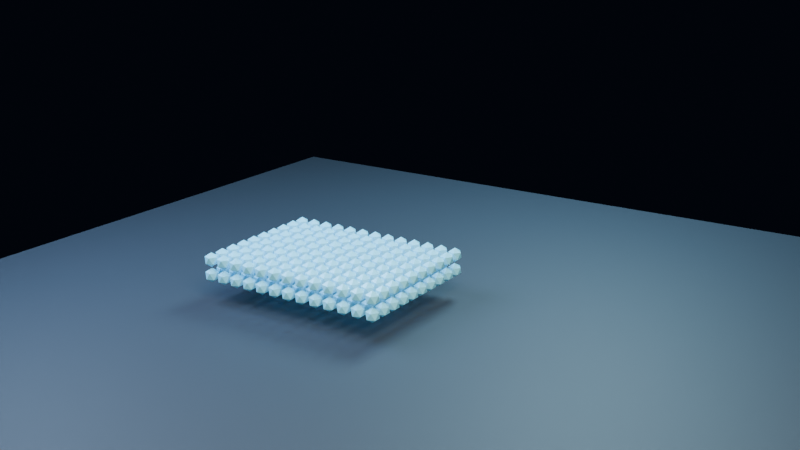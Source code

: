 # Source: sph-sample-tilted-surge.blend  (saved by Blender 4.0.36; exported with 4.5.12 LTS)
import bpy
from mathutils import Matrix  # noqa: F401  (used for matrix-valued properties, if any)

bpy.ops.wm.read_factory_settings(use_empty=True)
scene = bpy.context.scene
scene.name = 'Scene'

# ---- collections
col_collection = bpy.data.collections.new('Collection'); scene.collection.children.link(col_collection)

# ---- materials (node trees are filled in below, after node groups)
mat_sphwater = bpy.data.materials.new('SPHWater')
mat_sphwater.use_transparent_shadow = False
mat_floor = bpy.data.materials.new('Floor')
mat_floor.use_transparent_shadow = False

# ---- node groups
ng_sph_lightweight_points = bpy.data.node_groups.new('SPH Lightweight Points', 'GeometryNodeTree')
_s = ng_sph_lightweight_points.interface.new_socket(name='Geometry', in_out='OUTPUT', socket_type='NodeSocketGeometry')
_s = ng_sph_lightweight_points.interface.new_socket(name='Geometry', in_out='INPUT', socket_type='NodeSocketGeometry')
ng_sph_lightweight_points.is_modifier = True
# nodes of 'SPH Lightweight Points' reference scene objects; filled in after objects exist

# ---- material node trees
mat_sphwater.use_nodes = True; mat_sphwater.node_tree.nodes.clear()
_N = mat_sphwater.node_tree.nodes; _L = mat_sphwater.node_tree.links
n0 = _N.new('ShaderNodeBsdfPrincipled'); n0.name = 'Principled BSDF'; n0.location = (10, 300)
n0.inputs[0].default_value = (0.2, 0.72, 0.95, 1.0)
n0.inputs[1].default_value = 0.05
n0.inputs[2].default_value = 0.28
n0.inputs[3].default_value = 1.45
n0.inputs[27].default_value = (0.2, 0.72, 0.95, 1.0)
n0.inputs[28].default_value = 0.08
n1 = _N.new('ShaderNodeOutputMaterial'); n1.name = 'Material Output'; n1.location = (300, 300)
_L.new(n0.outputs[0], n1.inputs[0])
n1.is_active_output = True
mat_floor.use_nodes = True; mat_floor.node_tree.nodes.clear()
_N = mat_floor.node_tree.nodes; _L = mat_floor.node_tree.links
n0 = _N.new('ShaderNodeBsdfPrincipled'); n0.name = 'Principled BSDF'; n0.location = (10, 300)
n0.inputs[0].default_value = (0.025, 0.035, 0.05, 1.0)
n0.inputs[1].default_value = 0.05
n0.inputs[2].default_value = 0.6
n0.inputs[3].default_value = 1.45
n0.inputs[27].default_value = (0.025, 0.035, 0.05, 1.0)
n0.inputs[28].default_value = 0.08
n1 = _N.new('ShaderNodeOutputMaterial'); n1.name = 'Material Output'; n1.location = (300, 300)
_L.new(n0.outputs[0], n1.inputs[0])
n1.is_active_output = True

# ---- world
world_world = bpy.data.worlds.new('World'); scene.world = world_world
world_world.use_nodes = True; world_world.node_tree.nodes.clear()
_N = world_world.node_tree.nodes; _L = world_world.node_tree.links
n0 = _N.new('ShaderNodeOutputWorld'); n0.name = 'World Output'; n0.location = (300, 300)
n1 = _N.new('ShaderNodeBackground'); n1.name = 'Background'; n1.location = (10, 300)
n1.inputs[0].default_value = (0.006, 0.01, 0.022, 1.0)
n1.inputs[1].default_value = 0.24
_L.new(n1.outputs[0], n0.inputs[0])
n0.is_active_output = True
world_world.color = (0.05088, 0.05088, 0.05088)
world_world.use_sun_shadow = False
world_world.sun_shadow_jitter_overblur = 0.0

# ---- cameras
cam_camera_001 = bpy.data.cameras.new('Camera.001')

# ---- lights
light_key = bpy.data.lights.new('Key', 'AREA')
light_key.color = (1.0, 0.8, 0.64)
light_key.transmission_factor = 0.0
light_key.energy = 950.0
light_key.shadow_maximum_resolution = 0.006
light_key.use_absolute_resolution = True
light_key.shape = 'DISK'
light_key.size = 4.0
light_fill = bpy.data.lights.new('Fill', 'AREA')
light_fill.color = (0.44, 0.66, 1.0)
light_fill.transmission_factor = 0.0
light_fill.energy = 600.0
light_fill.shadow_maximum_resolution = 0.006
light_fill.use_absolute_resolution = True
light_fill.shape = 'DISK'
light_fill.size = 3.5
light_rim = bpy.data.lights.new('Rim', 'AREA')
light_rim.color = (0.42, 0.8, 1.0)
light_rim.transmission_factor = 0.0
light_rim.energy = 750.0
light_rim.shadow_maximum_resolution = 0.006
light_rim.use_absolute_resolution = True
light_rim.shape = 'DISK'
light_rim.size = 3.0

# ---- meshes
me_sphpoints = bpy.data.meshes.new('SPHPoints')
me_sphpoints.from_pydata([(-1.51, -0.37, 0.38), (-1.51, -0.51, 0.38), (-1.51, -0.65, 0.38), (-1.37, -0.37, 0.38), (-1.23, -0.51, 0.38), (-1.37, -0.51, 0.38), (-1.23, -0.37, 0.38), (-1.09, -0.37, 0.38), (-1.09, -0.51, 0.38), (-0.95, -0.37, 0.38), (-0.95, -0.51, 0.38), (-1.23, -0.65, 0.38), (-1.37, -0.65, 0.38), (-1.09, -0.65, 0.38), (-0.95, -0.65, 0.38), (-0.81, -0.37, 0.38), (-0.67, -0.51, 0.38), (-0.67, -0.37, 0.38), (-0.81, -0.51, 0.38), (-0.39, -0.37, 0.38), (-0.53, -0.51, 0.38), (-0.53, -0.37, 0.38), (-0.39, -0.51, 0.38), (-0.81, -0.65, 0.38), (-0.67, -0.65, 0.38), (-0.39, -0.65, 0.38), (-0.53, -0.65, 0.38), (-0.11, -0.51, 0.38), (-0.11, -0.37, 0.38), (-0.25, -0.51, 0.38), (-0.25, -0.37, 0.38), (0.17, -0.37, 0.38), (0.17, -0.51, 0.38), (0.03, -0.37, 0.38), (0.03, -0.51, 0.38), (-0.11, -0.65, 0.38), (-0.25, -0.65, 0.38), (0.17, -0.65, 0.38), (0.03, -0.65, 0.38), (-1.51, -0.51, 0.24), (-1.51, -0.37, 0.24), (-1.51, -0.65, 0.24), (-1.23, -0.37, 0.24), (-1.23, -0.51, 0.24), (-1.37, -0.51, 0.24), (-1.37, -0.37, 0.24), (-1.09, -0.51, 0.24), (-1.09, -0.37, 0.24), (-0.95, -0.51, 0.24), (-0.95, -0.37, 0.24), (-1.37, -0.65, 0.24), (-1.23, -0.65, 0.24), (-1.09, -0.65, 0.24), (-0.95, -0.65, 0.24), (-0.67, -0.37, 0.24), (-0.81, -0.51, 0.24), (-0.81, -0.37, 0.24), (-0.67, -0.51, 0.24), (-0.53, -0.51, 0.24), (-0.39, -0.51, 0.24), (-0.39, -0.37, 0.24), (-0.53, -0.37, 0.24), (-0.67, -0.65, 0.24), (-0.81, -0.65, 0.24), (-0.53, -0.65, 0.24), (-0.39, -0.65, 0.24), (-0.25, -0.51, 0.24), (-0.11, -0.51, 0.24), (-0.25, -0.37, 0.24), (-0.11, -0.37, 0.24), (0.03, -0.51, 0.24), (0.17, -0.37, 0.24), (0.03, -0.37, 0.24), (0.17, -0.51, 0.24), (-0.11, -0.65, 0.24), (-0.25, -0.65, 0.24), (0.03, -0.65, 0.24), (0.17, -0.65, 0.24), (-1.51, 0.61, 0.38), (-1.51, 0.47, 0.38), (-1.51, 0.33, 0.38), (-1.37, 0.61, 0.38), (-1.23, 0.61, 0.38), (-0.95, 0.61, 0.38), (-1.09, 0.61, 0.38), (-1.37, 0.47, 0.38), (-1.37, 0.33, 0.38), (-1.23, 0.33, 0.38), (-1.23, 0.47, 0.38), (-1.09, 0.33, 0.38), (-0.95, 0.33, 0.38), (-0.95, 0.47, 0.38), (-1.09, 0.47, 0.38), (-1.51, 0.05, 0.38), (-1.51, 0.19, 0.38), (-1.51, -0.23, 0.38), (-1.51, -0.09, 0.38), (-1.23, 0.19, 0.38), (-1.23, 0.05, 0.38), (-1.37, 0.19, 0.38), (-1.37, 0.05, 0.38), (-0.95, 0.05, 0.38), (-0.95, 0.19, 0.38), (-1.09, 0.05, 0.38), (-1.09, 0.19, 0.38), (-1.23, -0.23, 0.38), (-1.23, -0.09, 0.38), (-1.37, -0.09, 0.38), (-1.37, -0.23, 0.38), (-1.09, -0.23, 0.38), (-0.95, -0.23, 0.38), (-0.95, -0.09, 0.38), (-1.09, -0.09, 0.38), (-0.67, 0.61, 0.38), (-0.81, 0.61, 0.38), (-0.39, 0.61, 0.38), (-0.53, 0.61, 0.38), (-0.81, 0.33, 0.38), (-0.81, 0.47, 0.38), (-0.67, 0.33, 0.38), (-0.67, 0.47, 0.38), (-0.39, 0.47, 0.38), (-0.39, 0.33, 0.38), (-0.53, 0.33, 0.38), (-0.53, 0.47, 0.38), (-0.25, 0.61, 0.38), (-0.11, 0.61, 0.38), (0.03, 0.61, 0.38), (0.17, 0.61, 0.38), (-0.11, 0.47, 0.38), (-0.25, 0.47, 0.38), (-0.25, 0.33, 0.38), (-0.11, 0.33, 0.38), (0.17, 0.47, 0.38), (0.17, 0.33, 0.38), (0.03, 0.33, 0.38), (0.03, 0.47, 0.38), (-0.67, 0.19, 0.38), (-0.67, 0.05, 0.38), (-0.81, 0.19, 0.38), (-0.81, 0.05, 0.38), (-0.39, 0.19, 0.38), (-0.39, 0.05, 0.38), (-0.53, 0.19, 0.38), (-0.53, 0.05, 0.38), (-0.67, -0.09, 0.38), (-0.81, -0.23, 0.38), (-0.67, -0.23, 0.38), (-0.81, -0.09, 0.38), (-0.53, -0.09, 0.38), (-0.53, -0.23, 0.38), (-0.39, -0.23, 0.38), (-0.39, -0.09, 0.38), (-0.25, 0.19, 0.38), (-0.11, 0.19, 0.38), (-0.11, 0.05, 0.38), (-0.25, 0.05, 0.38), (0.17, 0.05, 0.38), (0.03, 0.19, 0.38), (0.03, 0.05, 0.38), (0.17, 0.19, 0.38), (-0.25, -0.09, 0.38), (-0.11, -0.23, 0.38), (-0.11, -0.09, 0.38), (-0.25, -0.23, 0.38), (0.17, -0.09, 0.38), (0.03, -0.09, 0.38), (0.03, -0.23, 0.38), (0.17, -0.23, 0.38), (-1.51, 0.61, 0.24), (-1.51, 0.33, 0.24), (-1.51, 0.47, 0.24), (-1.23, 0.61, 0.24), (-1.37, 0.61, 0.24), (-1.09, 0.61, 0.24), (-0.95, 0.61, 0.24), (-1.37, 0.47, 0.24), (-1.37, 0.33, 0.24), (-1.23, 0.47, 0.24), (-1.23, 0.33, 0.24), (-0.95, 0.47, 0.24), (-1.09, 0.47, 0.24), (-1.09, 0.33, 0.24), (-0.95, 0.33, 0.24), (-1.51, 0.05, 0.24), (-1.51, 0.19, 0.24), (-1.51, -0.09, 0.24), (-1.51, -0.23, 0.24), (-1.23, 0.05, 0.24), (-1.23, 0.19, 0.24), (-1.37, 0.05, 0.24), (-1.37, 0.19, 0.24), (-0.95, 0.19, 0.24), (-1.09, 0.05, 0.24), (-0.95, 0.05, 0.24), (-1.09, 0.19, 0.24), (-1.37, -0.23, 0.24), (-1.37, -0.09, 0.24), (-1.23, -0.23, 0.24), (-1.23, -0.09, 0.24), (-1.09, -0.23, 0.24), (-0.95, -0.23, 0.24), (-0.95, -0.09, 0.24), (-1.09, -0.09, 0.24), (-0.81, 0.61, 0.24), (-0.67, 0.61, 0.24), (-0.53, 0.61, 0.24), (-0.39, 0.61, 0.24), (-0.81, 0.33, 0.24), (-0.81, 0.47, 0.24), (-0.67, 0.33, 0.24), (-0.67, 0.47, 0.24), (-0.53, 0.33, 0.24), (-0.53, 0.47, 0.24), (-0.39, 0.33, 0.24), (-0.39, 0.47, 0.24), (-0.25, 0.61, 0.24), (-0.11, 0.61, 0.24), (0.03, 0.61, 0.24), (0.17, 0.61, 0.24), (-0.25, 0.47, 0.24), (-0.25, 0.33, 0.24), (-0.11, 0.47, 0.24), (-0.11, 0.33, 0.24), (0.03, 0.47, 0.24), (0.03, 0.33, 0.24), (0.17, 0.33, 0.24), (0.17, 0.47, 0.24), (-0.81, 0.19, 0.24), (-0.81, 0.05, 0.24), (-0.67, 0.05, 0.24), (-0.67, 0.19, 0.24), (-0.39, 0.19, 0.24), (-0.39, 0.05, 0.24), (-0.53, 0.19, 0.24), (-0.53, 0.05, 0.24), (-0.81, -0.09, 0.24), (-0.81, -0.23, 0.24), (-0.67, -0.23, 0.24), (-0.67, -0.09, 0.24), (-0.53, -0.09, 0.24), (-0.53, -0.23, 0.24), (-0.39, -0.09, 0.24), (-0.39, -0.23, 0.24), (-0.25, 0.19, 0.24), (-0.25, 0.05, 0.24), (-0.11, 0.05, 0.24), (-0.11, 0.19, 0.24), (0.03, 0.19, 0.24), (0.03, 0.05, 0.24), (0.17, 0.05, 0.24), (0.17, 0.19, 0.24), (-0.11, -0.23, 0.24), (-0.11, -0.09, 0.24), (-0.25, -0.23, 0.24), (-0.25, -0.09, 0.24), (0.03, -0.09, 0.24), (0.03, -0.23, 0.24), (0.17, -0.23, 0.24), (0.17, -0.09, 0.24)], [], [])
me_sphpoints.update()
me_icosphere = bpy.data.meshes.new('Icosphere')
me_icosphere.from_pydata([(0.0, 0.0, -0.065), (0.04703, -0.03417, -0.02907), (-0.01797, -0.05529, -0.02907), (-0.05814, 0.0, -0.02907), (-0.01797, 0.05529, -0.02907), (0.04703, 0.03417, -0.02907), (0.01797, -0.05529, 0.02907), (-0.04703, -0.03417, 0.02907), (-0.04703, 0.03417, 0.02907), (0.01797, 0.05529, 0.02907), (0.05814, 0.0, 0.02907), (0.0, 0.0, 0.065)], [], [(0, 1, 2), (1, 0, 5), (0, 2, 3), (0, 3, 4), (0, 4, 5), (1, 5, 10), (2, 1, 6), (3, 2, 7), (4, 3, 8), (5, 4, 9), (1, 10, 6), (2, 6, 7), (3, 7, 8), (4, 8, 9), (5, 9, 10), (6, 10, 11), (7, 6, 11), (8, 7, 11), (9, 8, 11), (10, 9, 11)])
_uv = me_icosphere.uv_layers.new(name='UVMap')
_uv.uv.foreach_set('vector', [0.1818, 0.0, 0.2727, 0.1575, 0.09091, 0.1575, 0.2727, 0.1575, 0.3636, 0.0, 0.4545, 0.1575, 0.9091, 0.0, 1.0, 0.1575, 0.8182, 0.1575, 0.7273, 0.0, 0.8182, 0.1575, 0.6364, 0.1575, 0.5455, 0.0, 0.6364, 0.1575, 0.4545, 0.1575, 0.2727, 0.1575, 0.4545, 0.1575, 0.3636, 0.3149, 0.09091, 0.1575, 0.2727, 0.1575, 0.1818, 0.3149, 0.8182, 0.1575, 1.0, 0.1575, 0.9091, 0.3149, 0.6364, 0.1575, 0.8182, 0.1575, 0.7273, 0.3149, 0.4545, 0.1575, 0.6364, 0.1575, 0.5455, 0.3149, 0.2727, 0.1575, 0.3636, 0.3149, 0.1818, 0.3149, 0.09091, 0.1575, 0.1818, 0.3149, 0.0, 0.3149, 0.8182, 0.1575, 0.9091, 0.3149, 0.7273, 0.3149, 0.6364, 0.1575, 0.7273, 0.3149, 0.5455, 0.3149, 0.4545, 0.1575, 0.5455, 0.3149, 0.3636, 0.3149, 0.1818, 0.3149, 0.3636, 0.3149, 0.2727, 0.4724, 0.0, 0.3149, 0.1818, 0.3149, 0.09091, 0.4724, 0.7273, 0.3149, 0.9091, 0.3149, 0.8182, 0.4724, 0.5455, 0.3149, 0.7273, 0.3149, 0.6364, 0.4724, 0.3636, 0.3149, 0.5455, 0.3149, 0.4545, 0.4724])
me_icosphere.materials.append(mat_sphwater)
me_icosphere.update()
me_plane = bpy.data.meshes.new('Plane')
me_plane.from_pydata([(-4.0, -4.0, 0.0), (4.0, -4.0, 0.0), (-4.0, 4.0, 0.0), (4.0, 4.0, 0.0)], [], [(0, 1, 3, 2)])
_uv = me_plane.uv_layers.new(name='UVMap')
_uv.uv.foreach_set('vector', [0.0, 0.0, 1.0, 0.0, 1.0, 1.0, 0.0, 1.0])
me_plane.materials.append(mat_floor)
me_plane.update()

# ---- objects
ob_sphpoints = bpy.data.objects.new('SPHPoints', me_sphpoints)
ob_sphpointprototype = bpy.data.objects.new('SPHPointPrototype', me_icosphere)
ob_floor = bpy.data.objects.new('Floor', me_plane)
ob_key = bpy.data.objects.new('Key', light_key)
ob_fill = bpy.data.objects.new('Fill', light_fill)
ob_rim = bpy.data.objects.new('Rim', light_rim)
ob_camera = bpy.data.objects.new('Camera', cam_camera_001)
_N = ng_sph_lightweight_points.nodes; _L = ng_sph_lightweight_points.links
n0 = _N.new('NodeGroupInput'); n0.name = 'Group Input'; n0.location = (-600, 0)
n1 = _N.new('NodeGroupOutput'); n1.name = 'Group Output'; n1.location = (520, 0)
n2 = _N.new('GeometryNodeMeshToPoints'); n2.name = 'Mesh to Points'; n2.location = (-380, 0)
n3 = _N.new('GeometryNodeObjectInfo'); n3.name = 'Object Info'; n3.location = (-360, -220)
n3.inputs[0].default_value = ob_sphpointprototype
n4 = _N.new('GeometryNodeInstanceOnPoints'); n4.name = 'Instance on Points'; n4.location = (-80, 0)
n5 = _N.new('GeometryNodeRealizeInstances'); n5.name = 'Realize Instances'; n5.location = (250, 0)
_L.new(n0.outputs[0], n2.inputs[0])
_L.new(n2.outputs[0], n4.inputs[0])
_L.new(n3.outputs[4], n4.inputs[2])
_L.new(n4.outputs[0], n5.inputs[0])
_L.new(n5.outputs[0], n1.inputs[0])
n1.is_active_output = True

# ---- transforms, parenting, visibility, modifiers, constraints
ob_sphpoints.location = (0.0, 0.0, 0.0)
_m = ob_sphpoints.modifiers.new('MeshSequenceCache', 'MESH_SEQUENCE_CACHE')
_m.object_path = '/SPHPoints'
_m.use_vertex_interpolation = False
_m = ob_sphpoints.modifiers.new('SPH Points via Geometry Nodes', 'NODES')
_m.node_group = ng_sph_lightweight_points
ob_sphpointprototype.location = (0.0, 0.0, -10.0)
ob_sphpointprototype.hide_render = True
ob_sphpointprototype.display_type = 'WIRE'
ob_floor.location = (0.0, 0.0, 0.0)
ob_key.location = (3.8, -4.0, 5.5)
ob_key.rotation_euler = (0.86, -8.177e-09, 0.7598)
ob_fill.location = (-3.4, -1.5, 4.0)
ob_fill.rotation_euler = (0.8522, -1.175e-07, -1.155)
ob_rim.location = (0.0, 4.2, 5.0)
ob_rim.rotation_euler = (0.7795, 6.145e-08, 3.142)
ob_camera.location = (4.8, -7.3, 3.5)
ob_camera.rotation_euler = (1.269, -8.784e-09, 0.5817)

# ---- collection membership
col_collection.objects.link(ob_sphpoints)
col_collection.objects.link(ob_sphpointprototype)
col_collection.objects.link(ob_floor)
col_collection.objects.link(ob_key)
col_collection.objects.link(ob_fill)
col_collection.objects.link(ob_rim)
col_collection.objects.link(ob_camera)

# ---- scene / render settings (as saved in the file)
scene.camera = ob_camera
scene.frame_start = 1; scene.frame_end = 25; scene.frame_set(1)
scene.render.engine = 'BLENDER_EEVEE_NEXT'
scene.render.image_settings.file_format = 'FFMPEG'
scene.render.image_settings.color_mode = 'RGB'
scene.render.resolution_x = 640
scene.render.resolution_y = 360
scene.render.fps = 12
scene.cycles.sampling_pattern = 'TABULATED_SOBOL'
bpy.context.view_layer.update()
